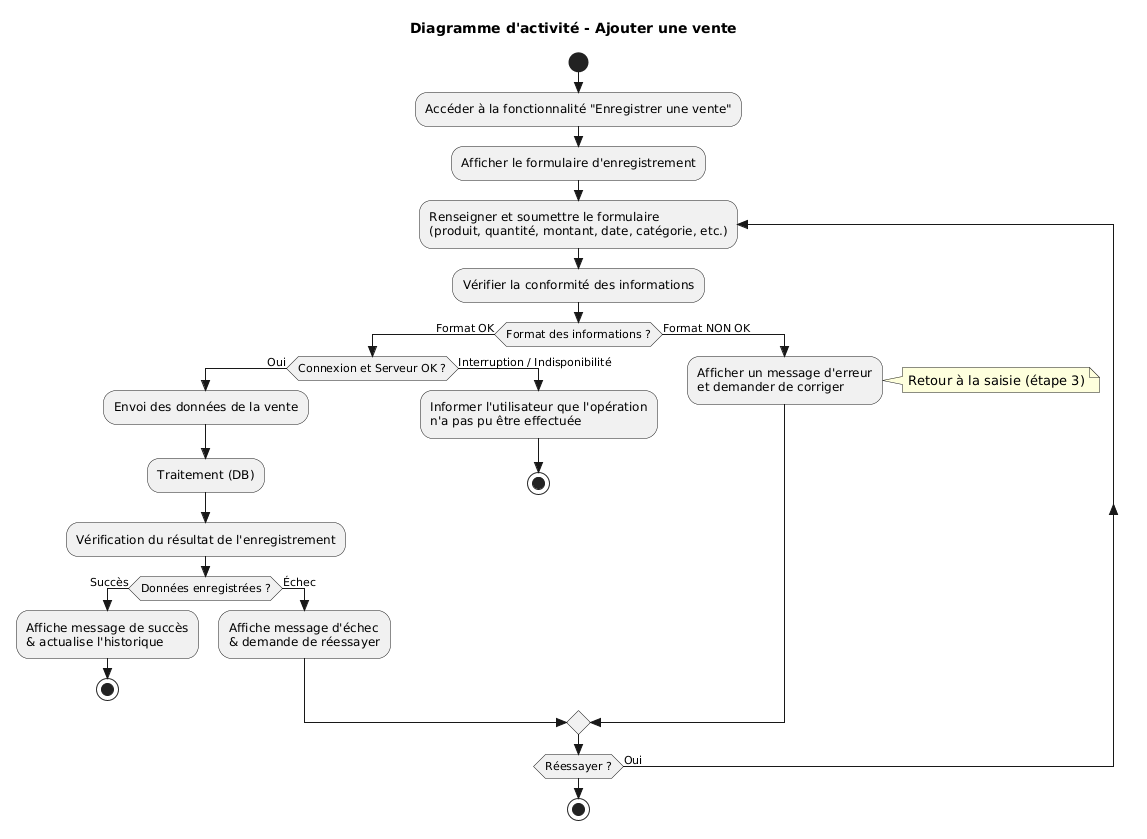

The diagram above was rendered by PlantUML. Its source (embedded in the PNG):
@startuml
skinparam style strictuml
title Diagramme d'activité - Ajouter une vente

start

:Accéder à la fonctionnalité "Enregistrer une vente";
:Afficher le formulaire d'enregistrement;

repeat :Renseigner et soumettre le formulaire\n(produit, quantité, montant, date, catégorie, etc.);
  
  :Vérifier la conformité des informations;
  
  if (Format des informations ?) then (Format OK)
    
    if (Connexion et Serveur OK ?) then (Oui)
      :Envoi des données de la vente;
      :Traitement (DB);
      :Vérification du résultat de l'enregistrement;
      
      if (Données enregistrées ?) then (Succès)
        :Affiche message de succès\n& actualise l'historique;
        stop
      else (Échec)
        :Affiche message d'échec\n& demande de réessayer;
      endif
      
    else (Interruption / Indisponibilité)
      :Informer l'utilisateur que l'opération\nn'a pas pu être effectuée;
      stop
    endif
    
  else (Format NON OK)
    :Afficher un message d'erreur\net demander de corriger;
    note right: Retour à la saisie (étape 3)
  endif
  
repeat while (Réessayer ?) is (Oui)
stop

@enduml